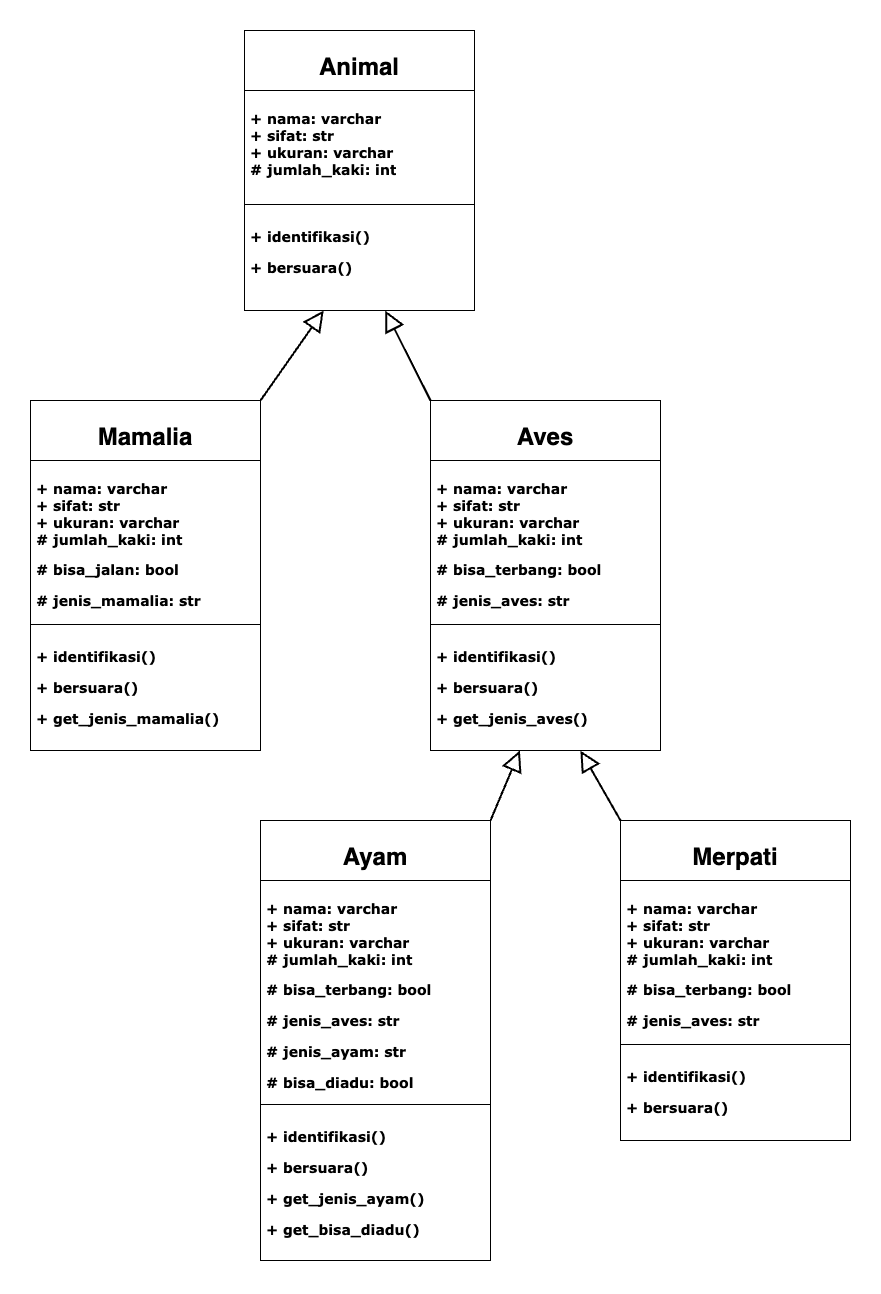

The diagram above was exported from draw.io. Its source (the exported page's mxGraphModel, read from the mxfile embedded in the PNG):
<mxGraphModel dx="1590" dy="1017" grid="1" gridSize="10" guides="1" tooltips="1" connect="1" arrows="1" fold="1" page="1" pageScale="1" pageWidth="827" pageHeight="1169" math="0" shadow="0">
  <root>
    <mxCell id="WIyWlLk6GJQsqaUBKTNV-0" />
    <mxCell id="WIyWlLk6GJQsqaUBKTNV-1" parent="WIyWlLk6GJQsqaUBKTNV-0" />
    <mxCell id="geijlZGxiiy-1tH32fRN-8" value="&lt;h1&gt;Animal&lt;/h1&gt;" style="swimlane;fontStyle=1;align=center;verticalAlign=top;childLayout=stackLayout;horizontal=1;startSize=60;horizontalStack=0;resizeParent=1;resizeParentMax=0;resizeLast=0;collapsible=1;marginBottom=0;whiteSpace=wrap;html=1;" vertex="1" parent="WIyWlLk6GJQsqaUBKTNV-1">
      <mxGeometry x="334" y="120" width="230" height="280" as="geometry">
        <mxRectangle x="334" y="120" width="120" height="70" as="alternateBounds" />
      </mxGeometry>
    </mxCell>
    <mxCell id="geijlZGxiiy-1tH32fRN-9" value="&lt;h3&gt;&lt;font face=&quot;Verdana&quot;&gt;+ nama: varchar&lt;br&gt;+ sifat: str&lt;br&gt;+ ukuran: varchar&lt;br&gt;# jumlah_kaki: int&lt;/font&gt;&lt;/h3&gt;" style="text;strokeColor=none;fillColor=none;align=left;verticalAlign=top;spacingLeft=4;spacingRight=4;overflow=hidden;rotatable=0;points=[[0,0.5],[1,0.5]];portConstraint=eastwest;whiteSpace=wrap;html=1;" vertex="1" parent="geijlZGxiiy-1tH32fRN-8">
      <mxGeometry y="60" width="230" height="110" as="geometry" />
    </mxCell>
    <mxCell id="geijlZGxiiy-1tH32fRN-10" value="" style="line;strokeWidth=1;fillColor=none;align=left;verticalAlign=middle;spacingTop=-1;spacingLeft=3;spacingRight=3;rotatable=0;labelPosition=right;points=[];portConstraint=eastwest;strokeColor=inherit;" vertex="1" parent="geijlZGxiiy-1tH32fRN-8">
      <mxGeometry y="170" width="230" height="8" as="geometry" />
    </mxCell>
    <mxCell id="geijlZGxiiy-1tH32fRN-11" value="&lt;h3&gt;&lt;font face=&quot;Verdana&quot;&gt;+ identifikasi()&lt;/font&gt;&lt;/h3&gt;&lt;div&gt;&lt;h3 style=&quot;border-color: var(--border-color);&quot;&gt;&lt;font style=&quot;border-color: var(--border-color);&quot; face=&quot;Verdana&quot;&gt;+ bersuara()&lt;/font&gt;&lt;/h3&gt;&lt;/div&gt;" style="text;strokeColor=none;fillColor=none;align=left;verticalAlign=top;spacingLeft=4;spacingRight=4;overflow=hidden;rotatable=0;points=[[0,0.5],[1,0.5]];portConstraint=eastwest;whiteSpace=wrap;html=1;" vertex="1" parent="geijlZGxiiy-1tH32fRN-8">
      <mxGeometry y="178" width="230" height="102" as="geometry" />
    </mxCell>
    <mxCell id="geijlZGxiiy-1tH32fRN-12" value="&lt;h1&gt;Mamalia&lt;/h1&gt;" style="swimlane;fontStyle=1;align=center;verticalAlign=top;childLayout=stackLayout;horizontal=1;startSize=60;horizontalStack=0;resizeParent=1;resizeParentMax=0;resizeLast=0;collapsible=1;marginBottom=0;whiteSpace=wrap;html=1;" vertex="1" parent="WIyWlLk6GJQsqaUBKTNV-1">
      <mxGeometry x="120" y="490" width="230" height="350" as="geometry">
        <mxRectangle x="90" y="510" width="120" height="70" as="alternateBounds" />
      </mxGeometry>
    </mxCell>
    <mxCell id="geijlZGxiiy-1tH32fRN-13" value="&lt;h3&gt;&lt;font face=&quot;Verdana&quot;&gt;+ nama: varchar&lt;br&gt;+ sifat: str&lt;br&gt;+ ukuran: varchar&lt;br&gt;# jumlah_kaki: int&lt;/font&gt;&lt;/h3&gt;&lt;div&gt;&lt;h3 style=&quot;border-color: var(--border-color);&quot;&gt;&lt;font style=&quot;border-color: var(--border-color);&quot; face=&quot;Verdana&quot;&gt;# bisa_jalan: bool&lt;/font&gt;&lt;/h3&gt;&lt;/div&gt;&lt;div&gt;&lt;font style=&quot;border-color: var(--border-color);&quot; face=&quot;Verdana&quot;&gt;&lt;h3 style=&quot;border-color: var(--border-color); font-family: Helvetica;&quot;&gt;&lt;font style=&quot;border-color: var(--border-color);&quot; face=&quot;Verdana&quot;&gt;# jenis_mamalia: str&lt;/font&gt;&lt;/h3&gt;&lt;/font&gt;&lt;/div&gt;" style="text;strokeColor=none;fillColor=none;align=left;verticalAlign=top;spacingLeft=4;spacingRight=4;overflow=hidden;rotatable=0;points=[[0,0.5],[1,0.5]];portConstraint=eastwest;whiteSpace=wrap;html=1;" vertex="1" parent="geijlZGxiiy-1tH32fRN-12">
      <mxGeometry y="60" width="230" height="160" as="geometry" />
    </mxCell>
    <mxCell id="geijlZGxiiy-1tH32fRN-14" value="" style="line;strokeWidth=1;fillColor=none;align=left;verticalAlign=middle;spacingTop=-1;spacingLeft=3;spacingRight=3;rotatable=0;labelPosition=right;points=[];portConstraint=eastwest;strokeColor=inherit;" vertex="1" parent="geijlZGxiiy-1tH32fRN-12">
      <mxGeometry y="220" width="230" height="8" as="geometry" />
    </mxCell>
    <mxCell id="geijlZGxiiy-1tH32fRN-15" value="&lt;h3&gt;&lt;font face=&quot;Verdana&quot;&gt;+ identifikasi()&lt;/font&gt;&lt;/h3&gt;&lt;div&gt;&lt;h3 style=&quot;border-color: var(--border-color);&quot;&gt;&lt;font style=&quot;border-color: var(--border-color);&quot; face=&quot;Verdana&quot;&gt;+ bersuara()&lt;/font&gt;&lt;/h3&gt;&lt;/div&gt;&lt;div&gt;&lt;font style=&quot;border-color: var(--border-color);&quot; face=&quot;Verdana&quot;&gt;&lt;h3 style=&quot;border-color: var(--border-color); font-family: Helvetica;&quot;&gt;&lt;font style=&quot;border-color: var(--border-color);&quot; face=&quot;Verdana&quot;&gt;+ get_jenis_mamalia()&lt;/font&gt;&lt;/h3&gt;&lt;/font&gt;&lt;/div&gt;" style="text;strokeColor=none;fillColor=none;align=left;verticalAlign=top;spacingLeft=4;spacingRight=4;overflow=hidden;rotatable=0;points=[[0,0.5],[1,0.5]];portConstraint=eastwest;whiteSpace=wrap;html=1;" vertex="1" parent="geijlZGxiiy-1tH32fRN-12">
      <mxGeometry y="228" width="230" height="122" as="geometry" />
    </mxCell>
    <mxCell id="geijlZGxiiy-1tH32fRN-18" value="" style="endArrow=block;endSize=16;endFill=0;html=1;rounded=0;exitX=1;exitY=0;exitDx=0;exitDy=0;strokeWidth=2;" edge="1" parent="WIyWlLk6GJQsqaUBKTNV-1" source="geijlZGxiiy-1tH32fRN-12" target="geijlZGxiiy-1tH32fRN-11">
      <mxGeometry width="160" relative="1" as="geometry">
        <mxPoint x="370" y="500" as="sourcePoint" />
        <mxPoint x="410" y="430" as="targetPoint" />
      </mxGeometry>
    </mxCell>
    <mxCell id="geijlZGxiiy-1tH32fRN-23" value="" style="endArrow=block;endSize=16;endFill=0;html=1;rounded=0;exitX=0;exitY=0;exitDx=0;exitDy=0;strokeWidth=2;" edge="1" parent="WIyWlLk6GJQsqaUBKTNV-1" source="geijlZGxiiy-1tH32fRN-24" target="geijlZGxiiy-1tH32fRN-11">
      <mxGeometry width="160" relative="1" as="geometry">
        <mxPoint x="500" y="510" as="sourcePoint" />
        <mxPoint x="540" y="420" as="targetPoint" />
      </mxGeometry>
    </mxCell>
    <mxCell id="geijlZGxiiy-1tH32fRN-24" value="&lt;h1&gt;Aves&lt;/h1&gt;" style="swimlane;fontStyle=1;align=center;verticalAlign=top;childLayout=stackLayout;horizontal=1;startSize=60;horizontalStack=0;resizeParent=1;resizeParentMax=0;resizeLast=0;collapsible=1;marginBottom=0;whiteSpace=wrap;html=1;" vertex="1" parent="WIyWlLk6GJQsqaUBKTNV-1">
      <mxGeometry x="520" y="490" width="230" height="350" as="geometry">
        <mxRectangle x="90" y="510" width="120" height="70" as="alternateBounds" />
      </mxGeometry>
    </mxCell>
    <mxCell id="geijlZGxiiy-1tH32fRN-25" value="&lt;h3&gt;&lt;font face=&quot;Verdana&quot;&gt;+ nama: varchar&lt;br&gt;+ sifat: str&lt;br&gt;+ ukuran: varchar&lt;br&gt;# jumlah_kaki: int&lt;/font&gt;&lt;/h3&gt;&lt;div&gt;&lt;h3 style=&quot;border-color: var(--border-color);&quot;&gt;&lt;font style=&quot;border-color: var(--border-color);&quot; face=&quot;Verdana&quot;&gt;# bisa_terbang: bool&lt;/font&gt;&lt;/h3&gt;&lt;/div&gt;&lt;div&gt;&lt;font style=&quot;border-color: var(--border-color);&quot; face=&quot;Verdana&quot;&gt;&lt;h3 style=&quot;border-color: var(--border-color); font-family: Helvetica;&quot;&gt;&lt;font style=&quot;border-color: var(--border-color);&quot; face=&quot;Verdana&quot;&gt;# jenis_aves: str&lt;/font&gt;&lt;/h3&gt;&lt;/font&gt;&lt;/div&gt;" style="text;strokeColor=none;fillColor=none;align=left;verticalAlign=top;spacingLeft=4;spacingRight=4;overflow=hidden;rotatable=0;points=[[0,0.5],[1,0.5]];portConstraint=eastwest;whiteSpace=wrap;html=1;" vertex="1" parent="geijlZGxiiy-1tH32fRN-24">
      <mxGeometry y="60" width="230" height="160" as="geometry" />
    </mxCell>
    <mxCell id="geijlZGxiiy-1tH32fRN-26" value="" style="line;strokeWidth=1;fillColor=none;align=left;verticalAlign=middle;spacingTop=-1;spacingLeft=3;spacingRight=3;rotatable=0;labelPosition=right;points=[];portConstraint=eastwest;strokeColor=inherit;" vertex="1" parent="geijlZGxiiy-1tH32fRN-24">
      <mxGeometry y="220" width="230" height="8" as="geometry" />
    </mxCell>
    <mxCell id="geijlZGxiiy-1tH32fRN-27" value="&lt;h3&gt;&lt;font face=&quot;Verdana&quot;&gt;+ identifikasi()&lt;/font&gt;&lt;/h3&gt;&lt;div&gt;&lt;h3 style=&quot;border-color: var(--border-color);&quot;&gt;&lt;font style=&quot;border-color: var(--border-color);&quot; face=&quot;Verdana&quot;&gt;+ bersuara()&lt;/font&gt;&lt;/h3&gt;&lt;/div&gt;&lt;div&gt;&lt;font style=&quot;border-color: var(--border-color);&quot; face=&quot;Verdana&quot;&gt;&lt;h3 style=&quot;border-color: var(--border-color); font-family: Helvetica;&quot;&gt;&lt;font style=&quot;border-color: var(--border-color);&quot; face=&quot;Verdana&quot;&gt;+ get_jenis_aves()&lt;/font&gt;&lt;/h3&gt;&lt;/font&gt;&lt;/div&gt;" style="text;strokeColor=none;fillColor=none;align=left;verticalAlign=top;spacingLeft=4;spacingRight=4;overflow=hidden;rotatable=0;points=[[0,0.5],[1,0.5]];portConstraint=eastwest;whiteSpace=wrap;html=1;" vertex="1" parent="geijlZGxiiy-1tH32fRN-24">
      <mxGeometry y="228" width="230" height="122" as="geometry" />
    </mxCell>
    <mxCell id="geijlZGxiiy-1tH32fRN-30" value="&lt;h1&gt;Ayam&lt;/h1&gt;" style="swimlane;fontStyle=1;align=center;verticalAlign=top;childLayout=stackLayout;horizontal=1;startSize=60;horizontalStack=0;resizeParent=1;resizeParentMax=0;resizeLast=0;collapsible=1;marginBottom=0;whiteSpace=wrap;html=1;" vertex="1" parent="WIyWlLk6GJQsqaUBKTNV-1">
      <mxGeometry x="350" y="910" width="230" height="440" as="geometry">
        <mxRectangle x="90" y="510" width="120" height="70" as="alternateBounds" />
      </mxGeometry>
    </mxCell>
    <mxCell id="geijlZGxiiy-1tH32fRN-31" value="&lt;h3&gt;&lt;font face=&quot;Verdana&quot;&gt;+ nama: varchar&lt;br&gt;+ sifat: str&lt;br&gt;+ ukuran: varchar&lt;br&gt;# jumlah_kaki: int&lt;/font&gt;&lt;/h3&gt;&lt;div&gt;&lt;h3 style=&quot;border-color: var(--border-color);&quot;&gt;&lt;font style=&quot;border-color: var(--border-color);&quot; face=&quot;Verdana&quot;&gt;# bisa_terbang: bool&lt;/font&gt;&lt;/h3&gt;&lt;/div&gt;&lt;div&gt;&lt;font style=&quot;border-color: var(--border-color);&quot; face=&quot;Verdana&quot;&gt;&lt;h3 style=&quot;border-color: var(--border-color); font-family: Helvetica;&quot;&gt;&lt;font style=&quot;border-color: var(--border-color);&quot; face=&quot;Verdana&quot;&gt;# jenis_aves: str&lt;/font&gt;&lt;/h3&gt;&lt;div&gt;&lt;font style=&quot;border-color: var(--border-color);&quot; face=&quot;Verdana&quot;&gt;&lt;h3 style=&quot;border-color: var(--border-color); font-family: Helvetica;&quot;&gt;&lt;font style=&quot;border-color: var(--border-color);&quot; face=&quot;Verdana&quot;&gt;# jenis_ayam: str&lt;/font&gt;&lt;/h3&gt;&lt;div&gt;&lt;font style=&quot;border-color: var(--border-color);&quot; face=&quot;Verdana&quot;&gt;&lt;h3 style=&quot;border-color: var(--border-color); font-family: Helvetica;&quot;&gt;&lt;font style=&quot;border-color: var(--border-color);&quot; face=&quot;Verdana&quot;&gt;# bisa_diadu: bool&lt;/font&gt;&lt;/h3&gt;&lt;/font&gt;&lt;/div&gt;&lt;/font&gt;&lt;/div&gt;&lt;/font&gt;&lt;/div&gt;" style="text;strokeColor=none;fillColor=none;align=left;verticalAlign=top;spacingLeft=4;spacingRight=4;overflow=hidden;rotatable=0;points=[[0,0.5],[1,0.5]];portConstraint=eastwest;whiteSpace=wrap;html=1;" vertex="1" parent="geijlZGxiiy-1tH32fRN-30">
      <mxGeometry y="60" width="230" height="220" as="geometry" />
    </mxCell>
    <mxCell id="geijlZGxiiy-1tH32fRN-32" value="" style="line;strokeWidth=1;fillColor=none;align=left;verticalAlign=middle;spacingTop=-1;spacingLeft=3;spacingRight=3;rotatable=0;labelPosition=right;points=[];portConstraint=eastwest;strokeColor=inherit;" vertex="1" parent="geijlZGxiiy-1tH32fRN-30">
      <mxGeometry y="280" width="230" height="8" as="geometry" />
    </mxCell>
    <mxCell id="geijlZGxiiy-1tH32fRN-33" value="&lt;h3&gt;&lt;font face=&quot;Verdana&quot;&gt;+ identifikasi()&lt;/font&gt;&lt;/h3&gt;&lt;div&gt;&lt;h3 style=&quot;border-color: var(--border-color);&quot;&gt;&lt;font style=&quot;border-color: var(--border-color);&quot; face=&quot;Verdana&quot;&gt;+ bersuara()&lt;/font&gt;&lt;/h3&gt;&lt;/div&gt;&lt;div&gt;&lt;font style=&quot;border-color: var(--border-color);&quot; face=&quot;Verdana&quot;&gt;&lt;h3 style=&quot;border-color: var(--border-color); font-family: Helvetica;&quot;&gt;&lt;font style=&quot;border-color: var(--border-color);&quot; face=&quot;Verdana&quot;&gt;+ get_jenis_ayam()&lt;/font&gt;&lt;/h3&gt;&lt;div&gt;&lt;font style=&quot;border-color: var(--border-color);&quot; face=&quot;Verdana&quot;&gt;&lt;h3 style=&quot;border-color: var(--border-color); font-family: Helvetica;&quot;&gt;&lt;font style=&quot;border-color: var(--border-color);&quot; face=&quot;Verdana&quot;&gt;+ get_bisa_diadu()&lt;/font&gt;&lt;/h3&gt;&lt;/font&gt;&lt;/div&gt;&lt;/font&gt;&lt;/div&gt;" style="text;strokeColor=none;fillColor=none;align=left;verticalAlign=top;spacingLeft=4;spacingRight=4;overflow=hidden;rotatable=0;points=[[0,0.5],[1,0.5]];portConstraint=eastwest;whiteSpace=wrap;html=1;" vertex="1" parent="geijlZGxiiy-1tH32fRN-30">
      <mxGeometry y="288" width="230" height="152" as="geometry" />
    </mxCell>
    <mxCell id="geijlZGxiiy-1tH32fRN-34" value="&lt;h1&gt;Merpati&lt;/h1&gt;" style="swimlane;fontStyle=1;align=center;verticalAlign=top;childLayout=stackLayout;horizontal=1;startSize=60;horizontalStack=0;resizeParent=1;resizeParentMax=0;resizeLast=0;collapsible=1;marginBottom=0;whiteSpace=wrap;html=1;" vertex="1" parent="WIyWlLk6GJQsqaUBKTNV-1">
      <mxGeometry x="710" y="910" width="230" height="320" as="geometry">
        <mxRectangle x="90" y="510" width="120" height="70" as="alternateBounds" />
      </mxGeometry>
    </mxCell>
    <mxCell id="geijlZGxiiy-1tH32fRN-35" value="&lt;h3&gt;&lt;font face=&quot;Verdana&quot;&gt;+ nama: varchar&lt;br&gt;+ sifat: str&lt;br&gt;+ ukuran: varchar&lt;br&gt;# jumlah_kaki: int&lt;/font&gt;&lt;/h3&gt;&lt;div&gt;&lt;h3 style=&quot;border-color: var(--border-color);&quot;&gt;&lt;font style=&quot;border-color: var(--border-color);&quot; face=&quot;Verdana&quot;&gt;# bisa_terbang: bool&lt;/font&gt;&lt;/h3&gt;&lt;/div&gt;&lt;div&gt;&lt;font style=&quot;border-color: var(--border-color);&quot; face=&quot;Verdana&quot;&gt;&lt;h3 style=&quot;border-color: var(--border-color); font-family: Helvetica;&quot;&gt;&lt;font style=&quot;border-color: var(--border-color);&quot; face=&quot;Verdana&quot;&gt;# jenis_aves: str&lt;/font&gt;&lt;/h3&gt;&lt;/font&gt;&lt;/div&gt;" style="text;strokeColor=none;fillColor=none;align=left;verticalAlign=top;spacingLeft=4;spacingRight=4;overflow=hidden;rotatable=0;points=[[0,0.5],[1,0.5]];portConstraint=eastwest;whiteSpace=wrap;html=1;" vertex="1" parent="geijlZGxiiy-1tH32fRN-34">
      <mxGeometry y="60" width="230" height="160" as="geometry" />
    </mxCell>
    <mxCell id="geijlZGxiiy-1tH32fRN-36" value="" style="line;strokeWidth=1;fillColor=none;align=left;verticalAlign=middle;spacingTop=-1;spacingLeft=3;spacingRight=3;rotatable=0;labelPosition=right;points=[];portConstraint=eastwest;strokeColor=inherit;" vertex="1" parent="geijlZGxiiy-1tH32fRN-34">
      <mxGeometry y="220" width="230" height="8" as="geometry" />
    </mxCell>
    <mxCell id="geijlZGxiiy-1tH32fRN-37" value="&lt;h3&gt;&lt;font face=&quot;Verdana&quot;&gt;+ identifikasi()&lt;/font&gt;&lt;/h3&gt;&lt;div&gt;&lt;h3 style=&quot;border-color: var(--border-color);&quot;&gt;&lt;font style=&quot;border-color: var(--border-color);&quot; face=&quot;Verdana&quot;&gt;+ bersuara()&lt;/font&gt;&lt;/h3&gt;&lt;/div&gt;" style="text;strokeColor=none;fillColor=none;align=left;verticalAlign=top;spacingLeft=4;spacingRight=4;overflow=hidden;rotatable=0;points=[[0,0.5],[1,0.5]];portConstraint=eastwest;whiteSpace=wrap;html=1;" vertex="1" parent="geijlZGxiiy-1tH32fRN-34">
      <mxGeometry y="228" width="230" height="92" as="geometry" />
    </mxCell>
    <mxCell id="geijlZGxiiy-1tH32fRN-38" value="" style="endArrow=block;endSize=16;endFill=0;html=1;rounded=0;exitX=1;exitY=0;exitDx=0;exitDy=0;strokeWidth=2;" edge="1" parent="WIyWlLk6GJQsqaUBKTNV-1" source="geijlZGxiiy-1tH32fRN-30" target="geijlZGxiiy-1tH32fRN-27">
      <mxGeometry width="160" relative="1" as="geometry">
        <mxPoint x="360" y="500" as="sourcePoint" />
        <mxPoint x="423" y="410" as="targetPoint" />
      </mxGeometry>
    </mxCell>
    <mxCell id="geijlZGxiiy-1tH32fRN-39" value="" style="endArrow=block;endSize=16;endFill=0;html=1;rounded=0;exitX=0;exitY=0;exitDx=0;exitDy=0;strokeWidth=2;" edge="1" parent="WIyWlLk6GJQsqaUBKTNV-1" source="geijlZGxiiy-1tH32fRN-34" target="geijlZGxiiy-1tH32fRN-27">
      <mxGeometry width="160" relative="1" as="geometry">
        <mxPoint x="590" y="920" as="sourcePoint" />
        <mxPoint x="660" y="840" as="targetPoint" />
      </mxGeometry>
    </mxCell>
  </root>
</mxGraphModel>